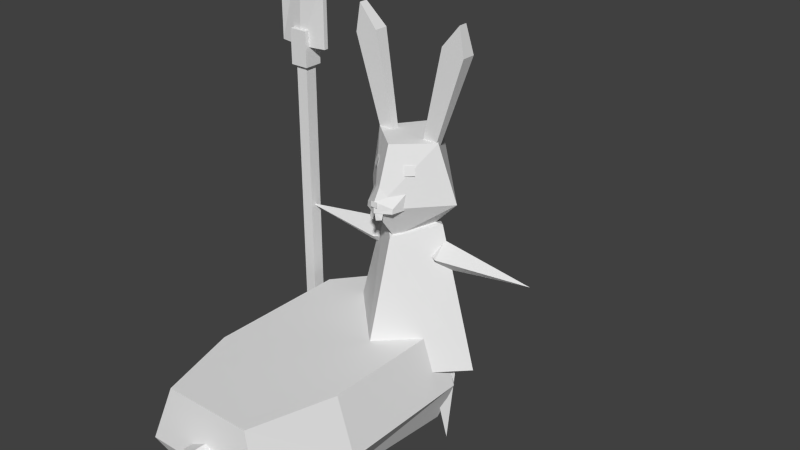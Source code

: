 # Source: rabbit.blend  (saved by Blender 2.76.0; exported with 4.5.12 LTS)
import bpy
from mathutils import Matrix  # noqa: F401  (used for matrix-valued properties, if any)

bpy.ops.wm.read_factory_settings(use_empty=True)
scene = bpy.context.scene
scene.name = 'Scene'

# ---- collections
col_collection_1 = bpy.data.collections.new('Collection 1'); scene.collection.children.link(col_collection_1)
col_collection_2 = bpy.data.collections.new('Collection 2'); scene.collection.children.link(col_collection_2)

# ---- world
world_world = bpy.data.worlds.new('World'); scene.world = world_world
world_world.color = (0.05088, 0.05088, 0.05088)
world_world.use_sun_shadow = False
world_world.sun_shadow_jitter_overblur = 0.0
world_world.cycles.sampling_method = 'MANUAL'
world_world.cycles.sample_map_resolution = 256

# ---- meshes
me_cube_006 = bpy.data.meshes.new('Cube.006')
me_cube_006.from_pydata([(0.2241, -0.4555, 3.934), (0.3158, -0.3704, 3.934), (0.201, -0.4306, 4.054), (0.2928, -0.3456, 4.054), (-0.2241, -0.4555, 3.934), (-0.3158, -0.3704, 3.934), (-0.201, -0.4306, 4.054), (-0.2928, -0.3456, 4.054), (0.4881, 0.3532, 1.625), (0.5979, 1.43e-09, 0.0), (0.0, 1.0, 1.259), (-8.502e-09, 0.4645, 3.046), (1.0, -4.371e-08, 1.259), (0.4645, -2.539e-08, 3.194), (-8.742e-08, -1.0, 1.259), (-4.911e-08, -0.4645, 3.046), (-1.0, 1.192e-08, 1.259), (-0.4645, 4.592e-10, 3.194), (0.7707, -1.291e-08, 1.625), (0.4881, -0.3532, 1.625), (0.2056, 6.742e-09, 1.625), (-0.5, 0.3532, 1.625), (-0.5, 1.43e-09, 0.0), (-0.2175, -1.291e-08, 1.625), (-0.5, -0.3532, 1.625), (-0.7825, 6.742e-09, 1.625), (0.169, -6.154e-07, 2.785), (0.5022, -0.1996, 2.785), (0.5022, -5.743e-07, 2.586), (0.5022, 0.1996, 2.785), (1.778, -5.606e-07, 2.785), (0.5022, -6.648e-07, 2.985), (-0.5159, -6.648e-07, 2.985), (-1.792, -5.606e-07, 2.785), (-0.5159, 0.1996, 2.785), (-0.5159, -5.743e-07, 2.586), (-0.5159, -0.1996, 2.785), (-0.1827, -6.154e-07, 2.785), (-2.77e-09, 0.3638, 3.018), (3.639e-08, 0.5266, 4.31), (0.1796, -3.896e-08, 3.018), (0.4586, -0.108, 4.31), (-7.741e-08, -0.3811, 3.018), (-1.881e-07, -0.4859, 4.3), (-0.1796, 8.543e-09, 3.018), (-0.4586, -0.108, 4.31), (-5.625e-09, 0.6743, 3.524), (0.6743, -3.322e-08, 3.524), (-6.457e-08, -0.7513, 3.524), (-0.6743, 4.295e-09, 3.524), (-0.4263, -0.1165, 4.247), (-0.8084, -0.1165, 5.425), (-0.4263, -0.0133, 4.247), (-0.8084, 0.07507, 5.425), (-0.2413, -0.1165, 4.297), (-0.4991, -0.1165, 5.508), (-0.2413, -0.0133, 4.297), (-0.4991, 0.07507, 5.508), (-0.7444, -0.1165, 5.804), (-0.7444, 0.001425, 5.804), (-0.4139, -0.1165, 4.322), (-0.7217, -0.1165, 5.304), (-0.5138, -0.1165, 5.36), (-0.2895, -0.1165, 4.356), (-0.6786, -0.1165, 5.559), (0.2322, -0.1165, 4.297), (0.49, -0.1165, 5.508), (0.2322, -0.0133, 4.297), (0.49, 0.07507, 5.508), (0.4173, -0.1165, 4.247), (0.7994, -0.1165, 5.425), (0.4173, -0.0133, 4.247), (0.7994, 0.07507, 5.425), (0.7353, -0.1165, 5.804), (0.7353, 0.001425, 5.804), (0.2805, -0.1165, 4.356), (0.5047, -0.1165, 5.36), (0.7126, -0.1165, 5.304), (0.4048, -0.1165, 4.322), (0.6695, -0.1165, 5.559), (-1.792, -0.09243, 5.043), (-1.792, 0.09243, 5.043), (-1.792, 0.04026, 6.309), (-1.792, -0.04026, 6.309), (-1.431, 0.0309, 5.915), (-1.431, 0.0309, 5.043), (-1.431, -0.03091, 5.915), (-1.431, -0.03091, 5.043), (-2.153, 0.0309, 5.915), (-2.153, 0.0309, 5.043), (-2.153, -0.03091, 5.915), (-2.153, -0.03091, 5.043), (-1.664, -0.1281, 5.258), (-1.664, 0.1281, 5.258), (-1.92, 0.1281, 5.258), (-1.92, -0.1281, 5.258), (-1.92, 0.1281, 4.779), (-1.664, 0.1281, 4.779), (-1.92, -0.1281, 4.779), (-1.664, -0.1281, 4.779), (-1.709, 0.0834, 4.779), (-1.709, 0.0834, 0.9804), (-1.709, -0.08341, 4.779), (-1.709, -0.08341, 0.9804), (-1.875, 0.0834, 4.779), (-1.875, 0.0834, 0.9804), (-1.875, -0.08341, 4.779), (-1.875, -0.08341, 0.9804), (-0.02398, -0.7513, 3.398), (-0.001155, -0.7513, 3.507), (-0.09523, -0.7225, 3.408), (-0.0957, -0.6941, 3.525), (0.09449, -0.7202, 3.41), (0.09483, -0.6917, 3.525), (0.02359, -0.7513, 3.397), (9.593e-06, -0.7513, 3.508), (-0.196, -0.6515, 3.492), (0.196, -0.6515, 3.492), (-0.196, -0.6386, 3.557), (0.196, -0.6386, 3.557), (-1.264e-07, -0.6186, 3.912), (-5.96e-08, -0.7641, 3.492), (-5.94e-08, -0.7513, 3.641), (-0.252, -0.4284, 3.492), (0.252, -0.4284, 3.492), (-0.252, -0.4156, 3.731), (0.252, -0.4156, 3.731), (-5.858e-08, -0.5501, 3.975), (-0.04596, -0.7607, 3.571), (0.04596, -0.7607, 3.571), (-0.04596, -0.7545, 3.644), (0.04596, -0.7545, 3.644)], [], [(0, 1, 3, 2), (4, 6, 7, 5), (9, 19, 20), (9, 8, 18), (10, 11, 13, 12), (12, 13, 15, 14), (13, 11, 17), (16, 17, 11, 10), (14, 15, 17, 16), (10, 12, 14, 16), (18, 8, 20, 19), (9, 20, 8), (9, 18, 19), (22, 24, 25), (22, 21, 23), (23, 21, 25, 24), (22, 25, 21), (22, 23, 24), (30, 31, 27), (27, 26, 28), (29, 26, 31), (30, 28, 29), (31, 26, 27), (28, 26, 29), (30, 27, 28), (30, 29, 31), (33, 35, 36), (33, 32, 34), (33, 36, 32), (33, 34, 35), (32, 36, 37), (34, 32, 37), (36, 35, 37), (35, 34, 37), (39, 41, 47), (41, 43, 120, 48), (41, 39, 45), (49, 45, 39), (48, 120, 43, 45), (40, 42, 44), (42, 48, 49), (44, 49, 46), (47, 48, 42), (46, 47, 40), (51, 53, 52, 50), (53, 57, 56, 52), (57, 55, 54, 56), (50, 54, 63, 60), (50, 52, 56, 54), (53, 51, 58, 59), (55, 57, 59, 58), (57, 53, 59), (51, 50, 60, 61), (62, 61, 60, 63), (61, 62, 64), (55, 58, 64, 62), (54, 55, 62, 63), (58, 51, 61, 64), (15, 13, 17), (66, 68, 67, 65), (68, 72, 71, 67), (72, 70, 69, 71), (65, 69, 78, 75), (65, 67, 71, 69), (68, 66, 73, 74), (70, 72, 74, 73), (72, 68, 74), (66, 65, 75, 76), (77, 76, 75, 78), (76, 77, 79), (70, 73, 79, 77), (69, 70, 77, 78), (73, 66, 76, 79), (82, 84, 85, 81), (83, 82, 88, 90), (97, 96, 94, 93), (96, 98, 95, 94), (98, 99, 92, 95), (92, 93, 94, 95), (90, 88, 89, 91), (91, 89, 81, 80), (83, 90, 91, 80), (80, 81, 85, 87), (84, 86, 87, 85), (107, 105, 101, 103), (100, 102, 103, 101), (99, 97, 93, 92), (102, 106, 107, 103), (106, 102, 99, 98), (86, 84, 82, 83), (104, 106, 98, 96), (104, 100, 101, 105), (106, 104, 105, 107), (100, 104, 96, 97), (102, 100, 97, 99), (86, 83, 80, 87), (88, 82, 81, 89), (46, 39, 47), (47, 41, 48), (43, 41, 45), (46, 49, 39), (49, 48, 45), (38, 40, 44), (44, 42, 49), (38, 44, 46), (40, 47, 42), (38, 46, 40), (108, 109, 111, 110), (112, 113, 115, 114), (121, 117, 119, 122), (116, 121, 122, 118), (118, 122, 127, 125), (122, 119, 126, 127), (119, 117, 124, 126), (116, 118, 125, 123), (128, 129, 131, 130)])
_uv = me_cube_006.uv_layers.new(name='UVMap')
_uv.uv.foreach_set('vector', [0.2849, 0.9555, 0.2897, 0.9555, 0.2897, 0.9604, 0.2849, 0.9604, 0.2849, 0.9555, 0.2849, 0.9604, 0.2897, 0.9604, 0.2897, 0.9555, 0.1925, 0.8342, 0.1919, 0.8423, 0.1905, 0.8423, 0.1925, 0.8342, 0.1919, 0.8423, 0.1933, 0.8423, 0.3426, 0.932, 0.2816, 0.932, 0.2766, 0.937, 0.3426, 0.9427, 0.3426, 0.9427, 0.2766, 0.937, 0.2816, 0.932, 0.3426, 0.932, 0.2766, 0.937, 0.2816, 0.932, 0.2766, 0.927, 0.3426, 0.9213, 0.2766, 0.927, 0.2816, 0.932, 0.3426, 0.932, 0.3426, 0.932, 0.2816, 0.932, 0.2766, 0.927, 0.3426, 0.9213, 0.3426, 0.932, 0.3426, 0.9427, 0.3426, 0.932, 0.3426, 0.9213, 0.1933, 0.8423, 0.1919, 0.8423, 0.1905, 0.8423, 0.1919, 0.8423, 0.1925, 0.8342, 0.1905, 0.8423, 0.1919, 0.8423, 0.1925, 0.8342, 0.1933, 0.8423, 0.1919, 0.8423, 0.187, 0.8342, 0.187, 0.8423, 0.1856, 0.8423, 0.187, 0.8342, 0.187, 0.8423, 0.1884, 0.8423, 0.1884, 0.8423, 0.187, 0.8423, 0.1856, 0.8423, 0.187, 0.8423, 0.187, 0.8342, 0.1856, 0.8423, 0.187, 0.8423, 0.187, 0.8342, 0.1884, 0.8423, 0.187, 0.8423, 0.1983, 0.848, 0.192, 0.849, 0.192, 0.848, 0.192, 0.848, 0.1903, 0.848, 0.192, 0.847, 0.192, 0.848, 0.1903, 0.848, 0.192, 0.849, 0.1983, 0.848, 0.192, 0.847, 0.192, 0.848, 0.192, 0.849, 0.1903, 0.848, 0.192, 0.848, 0.192, 0.847, 0.1903, 0.848, 0.192, 0.848, 0.1983, 0.848, 0.192, 0.848, 0.192, 0.847, 0.1983, 0.848, 0.192, 0.848, 0.192, 0.849, 0.1806, 0.848, 0.187, 0.847, 0.187, 0.848, 0.1806, 0.848, 0.187, 0.849, 0.187, 0.848, 0.1806, 0.848, 0.187, 0.848, 0.187, 0.849, 0.1806, 0.848, 0.187, 0.848, 0.187, 0.847, 0.187, 0.849, 0.187, 0.848, 0.1886, 0.848, 0.187, 0.848, 0.187, 0.849, 0.1886, 0.848, 0.187, 0.848, 0.187, 0.847, 0.1886, 0.848, 0.187, 0.847, 0.187, 0.848, 0.1886, 0.848, 0.1896, 0.8504, 0.195, 0.8504, 0.1974, 0.8413, 0.195, 0.8504, 0.1896, 0.8502, 0.1896, 0.8458, 0.1896, 0.8413, 0.195, 0.8504, 0.1896, 0.8504, 0.1843, 0.8504, 0.1818, 0.8413, 0.1843, 0.8504, 0.1896, 0.8504, 0.1896, 0.8413, 0.1896, 0.8458, 0.1896, 0.8502, 0.1843, 0.8504, 0.1917, 0.8354, 0.1896, 0.8354, 0.1876, 0.8354, 0.1896, 0.8354, 0.1896, 0.8413, 0.1818, 0.8413, 0.1876, 0.8354, 0.1818, 0.8413, 0.1896, 0.8413, 0.1974, 0.8413, 0.1896, 0.8413, 0.1896, 0.8354, 0.1896, 0.8413, 0.1974, 0.8413, 0.1917, 0.8354, 0.183, 0.8474, 0.183, 0.8474, 0.1862, 0.8374, 0.1862, 0.8374, 0.183, 0.8474, 0.1856, 0.8481, 0.1878, 0.8378, 0.1862, 0.8374, 0.1856, 0.8481, 0.1856, 0.8481, 0.1878, 0.8378, 0.1878, 0.8378, 0.1862, 0.8374, 0.1878, 0.8378, 0.1874, 0.8383, 0.1863, 0.838, 0.1862, 0.8374, 0.1862, 0.8374, 0.1878, 0.8378, 0.1878, 0.8378, 0.183, 0.8474, 0.183, 0.8474, 0.1835, 0.8506, 0.1835, 0.8506, 0.1856, 0.8481, 0.1856, 0.8481, 0.1835, 0.8506, 0.1835, 0.8506, 0.1856, 0.8481, 0.183, 0.8474, 0.1835, 0.8506, 0.183, 0.8474, 0.1862, 0.8374, 0.1863, 0.838, 0.1837, 0.8463, 0.2118, 0.8445, 0.2104, 0.8441, 0.2125, 0.8372, 0.2134, 0.8374, 0.2104, 0.8441, 0.2118, 0.8445, 0.2107, 0.8459, 0.1856, 0.8481, 0.1835, 0.8506, 0.1841, 0.8485, 0.1855, 0.8468, 0.1878, 0.8378, 0.1856, 0.8481, 0.1855, 0.8468, 0.1874, 0.8383, 0.1835, 0.8506, 0.183, 0.8474, 0.1837, 0.8463, 0.1841, 0.8485, 0.2816, 0.932, 0.2766, 0.937, 0.2766, 0.927, 0.1939, 0.8481, 0.1939, 0.8481, 0.1918, 0.8378, 0.1918, 0.8378, 0.1939, 0.8481, 0.1966, 0.8474, 0.1933, 0.8374, 0.1918, 0.8378, 0.1966, 0.8474, 0.1966, 0.8474, 0.1933, 0.8374, 0.1933, 0.8374, 0.1918, 0.8378, 0.1933, 0.8374, 0.1932, 0.838, 0.1922, 0.8383, 0.1918, 0.8378, 0.1918, 0.8378, 0.1933, 0.8374, 0.1933, 0.8374, 0.1939, 0.8481, 0.1939, 0.8481, 0.196, 0.8506, 0.196, 0.8506, 0.1966, 0.8474, 0.1966, 0.8474, 0.196, 0.8506, 0.196, 0.8506, 0.1966, 0.8474, 0.1939, 0.8481, 0.196, 0.8506, 0.1939, 0.8481, 0.1918, 0.8378, 0.1922, 0.8383, 0.1941, 0.8468, 0.2205, 0.8441, 0.219, 0.8445, 0.2174, 0.8374, 0.2183, 0.8372, 0.219, 0.8445, 0.2205, 0.8441, 0.2202, 0.8459, 0.1966, 0.8474, 0.196, 0.8506, 0.1955, 0.8485, 0.1958, 0.8463, 0.1933, 0.8374, 0.1966, 0.8474, 0.1958, 0.8463, 0.1932, 0.838, 0.196, 0.8506, 0.1939, 0.8481, 0.1941, 0.8468, 0.1955, 0.8485, 0.1633, 0.8519, 0.1681, 0.8466, 0.1681, 0.835, 0.1633, 0.835, 0.1633, 0.8519, 0.1633, 0.8519, 0.1585, 0.8466, 0.1585, 0.8466, 0.1357, 0.8484, 0.1328, 0.8484, 0.1328, 0.8502, 0.1357, 0.8502, 0.1328, 0.8484, 0.1328, 0.8484, 0.1328, 0.8502, 0.1328, 0.8502, 0.1328, 0.8484, 0.1357, 0.8484, 0.1357, 0.8502, 0.1328, 0.8502, 0.1357, 0.8502, 0.1357, 0.8502, 0.1328, 0.8502, 0.1328, 0.8502, 0.1585, 0.8466, 0.1585, 0.8466, 0.1585, 0.835, 0.1585, 0.835, 0.1585, 0.835, 0.1585, 0.835, 0.1633, 0.835, 0.1633, 0.835, 0.1633, 0.8519, 0.1585, 0.8466, 0.1585, 0.835, 0.1633, 0.835, 0.1633, 0.835, 0.1633, 0.835, 0.1681, 0.835, 0.1681, 0.835, 0.1681, 0.8466, 0.1681, 0.8466, 0.1681, 0.835, 0.1681, 0.835, 0.1333, 0.8348, 0.1333, 0.8348, 0.1352, 0.8348, 0.1352, 0.8348, 0.1352, 0.8484, 0.1352, 0.8484, 0.1352, 0.8348, 0.1352, 0.8348, 0.1357, 0.8484, 0.1357, 0.8484, 0.1357, 0.8502, 0.1357, 0.8502, 0.1352, 0.8484, 0.1333, 0.8484, 0.1333, 0.8348, 0.1352, 0.8348, 0.1333, 0.8484, 0.1352, 0.8484, 0.1357, 0.8484, 0.1328, 0.8484, 0.1681, 0.8466, 0.1681, 0.8466, 0.1633, 0.8519, 0.1633, 0.8519, 0.1333, 0.8484, 0.1333, 0.8484, 0.1328, 0.8484, 0.1328, 0.8484, 0.1333, 0.8484, 0.1352, 0.8484, 0.1352, 0.8348, 0.1333, 0.8348, 0.1333, 0.8484, 0.1333, 0.8484, 0.1333, 0.8348, 0.1333, 0.8348, 0.1352, 0.8484, 0.1333, 0.8484, 0.1328, 0.8484, 0.1357, 0.8484, 0.1352, 0.8484, 0.1352, 0.8484, 0.1357, 0.8484, 0.1357, 0.8484, 0.1681, 0.8466, 0.1633, 0.8519, 0.1633, 0.835, 0.1681, 0.835, 0.1585, 0.8466, 0.1633, 0.8519, 0.1633, 0.835, 0.1585, 0.835, 0.1896, 0.8413, 0.1896, 0.8504, 0.1974, 0.8413, 0.1974, 0.8413, 0.195, 0.8504, 0.1896, 0.8413, 0.1896, 0.8502, 0.195, 0.8504, 0.1843, 0.8504, 0.1896, 0.8413, 0.1818, 0.8413, 0.1896, 0.8504, 0.1818, 0.8413, 0.1896, 0.8413, 0.1843, 0.8504, 0.1896, 0.8354, 0.1917, 0.8354, 0.1876, 0.8354, 0.1876, 0.8354, 0.1896, 0.8354, 0.1818, 0.8413, 0.1896, 0.8354, 0.1876, 0.8354, 0.1896, 0.8413, 0.1917, 0.8354, 0.1974, 0.8413, 0.1896, 0.8354, 0.1896, 0.8354, 0.1896, 0.8413, 0.1917, 0.8354, 0.1862, 0.8364, 0.1882, 0.8455, 0.1803, 0.847, 0.1803, 0.8373, 0.1961, 0.8374, 0.1962, 0.847, 0.1882, 0.8456, 0.1902, 0.8364, 0.1879, 0.8368, 0.1939, 0.8368, 0.1939, 0.8387, 0.1879, 0.8413, 0.1819, 0.8368, 0.1879, 0.8368, 0.1879, 0.8413, 0.1819, 0.8387, 0.1819, 0.8387, 0.1879, 0.8413, 0.1879, 0.8515, 0.1802, 0.8441, 0.1879, 0.8413, 0.1939, 0.8387, 0.1956, 0.8441, 0.1879, 0.8515, 0.1939, 0.8387, 0.1939, 0.8368, 0.1956, 0.8368, 0.1956, 0.8441, 0.1819, 0.8368, 0.1819, 0.8387, 0.1802, 0.8441, 0.1802, 0.8368, 0.2942, 0.9553, 0.3002, 0.9553, 0.3002, 0.9601, 0.2942, 0.9601])
me_cube_006.use_remesh_preserve_volume = False
me_cube_006.use_remesh_preserve_attributes = False
me_cube_006.use_mirror_vertex_groups = False
me_cube_006.update()
me_cube_004 = bpy.data.meshes.new('Cube.004')
me_cube_004.from_pydata([(-1.0, -1.0, -1.0), (-0.9927, -1.0, 0.4467), (-1.0, 1.0, -1.0), (-0.8411, 1.0, 0.4467), (1.0, -1.0, -1.0), (0.9927, -1.0, 0.4467), (1.0, 1.0, -1.0), (0.8411, 1.0, 0.4467), (0.0, -2.233, -1.0), (-3.675e-10, -1.828, 0.4467), (-0.4981, 2.009, 0.4467), (-0.6449, 2.185, -1.0), (0.4981, 2.009, 0.4467), (0.6449, 2.185, -1.0), (-1.255, -1.0, -0.1947), (-1.255, 1.0, -0.1947), (1.255, 1.0, -0.1947), (1.255, -1.0, -0.1947), (0.0, -2.721, -0.1947), (-0.9187, 2.295, -0.1947), (0.9187, 2.295, -0.1947), (-0.9297, -0.9198, 0.4467), (-0.7877, 0.9533, 0.4467), (0.7877, 0.9533, 0.4467), (0.9297, -0.9198, 0.4467), (-3.362e-10, -1.721, 0.4467), (-0.4665, 1.872, 0.4467), (0.4665, 1.872, 0.4467), (-0.9923, -0.6514, -0.7119), (-0.9923, 0.7967, -0.7119), (0.9923, 0.7967, -0.7119), (0.9923, -0.6514, -0.7119), (0.0, -2.085, -0.7119), (-0.7262, 1.819, -0.7119), (0.7262, 1.819, -0.7119), (-0.21, 2.347, -0.118), (-0.21, 2.347, -0.3572), (-1.224e-08, 2.083, -0.5274), (-1.234e-08, 2.413, -0.5274), (0.2266, 2.083, -0.4183), (0.2266, 2.413, -0.4183), (0.2825, 2.083, -0.1731), (0.2825, 2.413, -0.1731), (0.1257, 2.083, 0.02348), (0.1257, 2.413, 0.02348), (-0.1257, 2.083, 0.02348), (-0.1257, 2.413, 0.02348), (-0.2825, 2.083, -0.1731), (-0.2825, 2.413, -0.1731), (-0.2266, 2.083, -0.4183), (-0.2266, 2.413, -0.4183), (-0.4627, 3.127, -0.3736), (-0.4627, 3.127, -0.1016), (0.01904, 2.416, -0.3572), (0.01904, 2.416, -0.118), (-0.2023, 3.206, -0.3736), (-0.2023, 3.206, -0.1016), (-0.06923, 2.408, -0.1293), (-0.06923, 2.344, -0.3597), (0.1844, 3.091, -0.5853), (0.1844, 3.164, -0.3233), (0.1568, 2.268, -0.3386), (0.1568, 2.333, -0.1082), (0.4414, 3.005, -0.5613), (0.4414, 3.078, -0.2993), (-0.1196, 2.343, -0.06881), (-0.1196, 2.4, -0.3012), (-0.136, 3.2, -0.1222), (-0.136, 3.136, 0.142), (0.1196, 2.4, -0.3012), (0.1196, 2.343, -0.06881), (0.136, 3.2, -0.1222), (0.136, 3.136, 0.142)], [], [(14, 15, 2, 0), (16, 6, 13, 20), (16, 17, 4, 6), (14, 0, 8, 18), (0, 2, 6, 4), (7, 12, 27, 23), (17, 5, 9, 18), (10, 3, 22, 26), (0, 4, 8), (19, 20, 13, 11), (6, 2, 11, 13), (9, 5, 24, 25), (15, 3, 10, 19), (2, 15, 19, 11), (10, 12, 20, 19), (4, 17, 18, 8), (1, 14, 18, 9), (7, 5, 17, 16), (7, 16, 20, 12), (1, 3, 15, 14), (26, 22, 29, 33), (25, 24, 31, 32), (23, 27, 34, 30), (12, 10, 26, 27), (5, 7, 23, 24), (1, 9, 25, 21), (3, 1, 21, 22), (31, 30, 29, 28), (31, 28, 32), (29, 30, 34, 33), (27, 26, 33, 34), (21, 25, 32, 28), (24, 23, 30, 31), (22, 21, 28, 29), (36, 51, 55, 53), (37, 38, 40, 39), (54, 35, 36, 53), (39, 40, 42, 41), (56, 54, 53, 55), (41, 42, 44, 43), (52, 56, 55, 51), (43, 44, 46, 45), (35, 52, 51, 36), (45, 46, 48, 47), (40, 38, 50, 48, 46, 44, 42), (49, 50, 38, 37), (47, 48, 50, 49), (54, 56, 52, 35), (37, 39, 41, 43, 45, 47, 49), (58, 59, 63, 61), (62, 57, 58, 61), (64, 62, 61, 63), (60, 64, 63, 59), (57, 60, 59, 58), (62, 64, 60, 57), (66, 67, 71, 69), (70, 65, 66, 69), (72, 70, 69, 71), (68, 72, 71, 67), (65, 68, 67, 66), (70, 72, 68, 65)])
_uv = me_cube_004.uv_layers.new(name='UVMap')
_uv.uv.foreach_set('vector', [0.05424, 0.8395, 0.05424, 0.8454, 0.05499, 0.8454, 0.05499, 0.8395, 0.06161, 0.8454, 0.06086, 0.8454, 0.05982, 0.8489, 0.06063, 0.8492, 0.06161, 0.8454, 0.06161, 0.8395, 0.06086, 0.8395, 0.06086, 0.8454, 0.05424, 0.8395, 0.05499, 0.8395, 0.05793, 0.8359, 0.05793, 0.8345, 0.05499, 0.8395, 0.05499, 0.8454, 0.06086, 0.8454, 0.06086, 0.8395, 0.03498, 0.8464, 0.03374, 0.8501, 0.03362, 0.8496, 0.03479, 0.8463, 0.03775, 0.8404, 0.0368, 0.8404, 0.0332, 0.8373, 0.0332, 0.8341, 0.03012, 0.8501, 0.02888, 0.8464, 0.02907, 0.8463, 0.03024, 0.8496, 0.05499, 0.8395, 0.06086, 0.8395, 0.05793, 0.8359, 0.05523, 0.8492, 0.06063, 0.8492, 0.05982, 0.8489, 0.05603, 0.8489, 0.06086, 0.8454, 0.05499, 0.8454, 0.05603, 0.8489, 0.05982, 0.8489, 0.03193, 0.8362, 0.03553, 0.8392, 0.0353, 0.8395, 0.03193, 0.8366, 0.02865, 0.8476, 0.03015, 0.8476, 0.0314, 0.8513, 0.02987, 0.8523, 0.05499, 0.8454, 0.05424, 0.8454, 0.05523, 0.8492, 0.05603, 0.8489, 0.0314, 0.8513, 0.03501, 0.8513, 0.03653, 0.8523, 0.02987, 0.8523, 0.06086, 0.8395, 0.06161, 0.8395, 0.05793, 0.8345, 0.05793, 0.8359, 0.0296, 0.8404, 0.02865, 0.8404, 0.0332, 0.8341, 0.0332, 0.8373, 0.03625, 0.8476, 0.0368, 0.8404, 0.03775, 0.8404, 0.03775, 0.8476, 0.03625, 0.8476, 0.03775, 0.8476, 0.03653, 0.8523, 0.03501, 0.8513, 0.0296, 0.8404, 0.03015, 0.8476, 0.02865, 0.8476, 0.02865, 0.8404, 0.07906, 0.8492, 0.07812, 0.8465, 0.07751, 0.846, 0.0783, 0.8491, 0.08044, 0.8386, 0.08319, 0.841, 0.08337, 0.8418, 0.08044, 0.8375, 0.08277, 0.8465, 0.08182, 0.8492, 0.08259, 0.8491, 0.08337, 0.846, 0.03374, 0.8501, 0.03012, 0.8501, 0.03024, 0.8496, 0.03362, 0.8496, 0.03553, 0.8392, 0.03498, 0.8464, 0.03479, 0.8463, 0.0353, 0.8395, 0.02833, 0.8392, 0.03193, 0.8362, 0.03193, 0.8366, 0.02856, 0.8395, 0.02888, 0.8464, 0.02833, 0.8392, 0.02856, 0.8395, 0.02907, 0.8463, 0.08638, 0.841, 0.08638, 0.8466, 0.07863, 0.8466, 0.07863, 0.841, 0.08638, 0.841, 0.07863, 0.841, 0.08251, 0.8354, 0.07863, 0.8466, 0.08638, 0.8466, 0.08534, 0.8506, 0.07967, 0.8506, 0.08182, 0.8492, 0.07906, 0.8492, 0.0783, 0.8491, 0.08259, 0.8491, 0.0777, 0.841, 0.08044, 0.8386, 0.08044, 0.8375, 0.07751, 0.8418, 0.08319, 0.841, 0.08277, 0.8465, 0.08337, 0.846, 0.08337, 0.8418, 0.07812, 0.8465, 0.0777, 0.841, 0.07751, 0.8418, 0.07751, 0.846, 0.2402, 0.841, 0.2374, 0.8497, 0.2403, 0.8506, 0.2428, 0.8417, 0.2426, 0.838, 0.2426, 0.8417, 0.2451, 0.8417, 0.2451, 0.838, 0.2428, 0.8417, 0.2402, 0.841, 0.2402, 0.841, 0.2428, 0.8417, 0.2451, 0.838, 0.2451, 0.8417, 0.2457, 0.8417, 0.2457, 0.838, 0.2403, 0.8506, 0.2428, 0.8417, 0.2428, 0.8417, 0.2403, 0.8506, 0.2457, 0.838, 0.2457, 0.8417, 0.244, 0.8417, 0.244, 0.838, 0.2374, 0.8497, 0.2403, 0.8506, 0.2403, 0.8506, 0.2374, 0.8497, 0.244, 0.838, 0.244, 0.8417, 0.2412, 0.8417, 0.2412, 0.838, 0.2402, 0.841, 0.2374, 0.8497, 0.2374, 0.8497, 0.2402, 0.841, 0.2412, 0.838, 0.2412, 0.8417, 0.2394, 0.8417, 0.2394, 0.838, 0.2451, 0.8417, 0.2426, 0.8417, 0.24, 0.8417, 0.2394, 0.8417, 0.2412, 0.8417, 0.244, 0.8417, 0.2457, 0.8417, 0.24, 0.838, 0.24, 0.8417, 0.2426, 0.8417, 0.2426, 0.838, 0.2394, 0.838, 0.2394, 0.8417, 0.24, 0.8417, 0.24, 0.838, 0.2428, 0.8417, 0.2403, 0.8506, 0.2374, 0.8497, 0.2402, 0.841, 0.2426, 0.838, 0.2451, 0.838, 0.2457, 0.838, 0.244, 0.838, 0.2412, 0.838, 0.2394, 0.838, 0.24, 0.838, 0.2418, 0.8409, 0.2446, 0.8493, 0.2475, 0.8483, 0.2443, 0.8401, 0.2443, 0.8408, 0.2418, 0.8416, 0.2418, 0.8409, 0.2443, 0.8401, 0.2475, 0.8492, 0.2443, 0.8408, 0.2443, 0.8401, 0.2475, 0.8483, 0.2446, 0.8501, 0.2475, 0.8492, 0.2475, 0.8483, 0.2446, 0.8493, 0.2418, 0.8416, 0.2446, 0.8501, 0.2446, 0.8493, 0.2418, 0.8409, 0.2443, 0.8408, 0.2475, 0.8492, 0.2446, 0.8501, 0.2418, 0.8416, 0.2412, 0.8416, 0.241, 0.8505, 0.2441, 0.8505, 0.2439, 0.8416, 0.2439, 0.8409, 0.2412, 0.8409, 0.2412, 0.8416, 0.2439, 0.8416, 0.2441, 0.8498, 0.2439, 0.8409, 0.2439, 0.8416, 0.2441, 0.8505, 0.241, 0.8498, 0.2441, 0.8498, 0.2441, 0.8505, 0.241, 0.8505, 0.2412, 0.8409, 0.241, 0.8498, 0.241, 0.8505, 0.2412, 0.8416, 0.2439, 0.8409, 0.2441, 0.8498, 0.241, 0.8498, 0.2412, 0.8409])
me_cube_004.use_remesh_preserve_volume = False
me_cube_004.use_remesh_preserve_attributes = False
me_cube_004.use_mirror_vertex_groups = False
me_cube_004.update()
arm_armature = bpy.data.armatures.new('Armature')  # bones are not reproduced

# ---- objects
ob_armature = bpy.data.objects.new('Armature', arm_armature)
ob_cube_001 = bpy.data.objects.new('Cube.001', me_cube_006)
ob_cube_000 = bpy.data.objects.new('Cube.000', me_cube_004)

# ---- transforms, parenting, visibility, modifiers, constraints
ob_armature.location = (-0.5036, -0.01796, 1.591)
ob_armature.rotation_euler = (-2.687e-07, 3.143, 1.616e-10)
ob_armature.lineart.crease_threshold = 0.0
ob_cube_001.parent = ob_armature
ob_cube_001.matrix_parent_inverse = Matrix(((-1.0, -1.616e-10, 0.001203, -0.5055), (1.619e-10, 1.0, 2.692e-07, 0.01796), (-0.001203, 2.687e-07, -1.0, 1.591), (0.0, 0.0, 0.0, 1.0)))
ob_cube_001.location = (0.0, 0.0, 0.0)
ob_cube_001.scale = (1.022, 1.022, 1.022)
ob_cube_001.lineart.crease_threshold = 0.0
_vg = ob_cube_001.vertex_groups.new(name='Bone.001')
for _i, _w in zip([8, 10, 11, 12, 13, 14, 15, 16, 17, 18, 19, 20, 21, 23, 25, 26, 27, 29, 31, 36, 37, 38, 40, 42, 44, 48, 101, 103, 105, 107], [0.06874, 1.0, 0.7453, 0.8753, 0.051, 0.9236, 0.8009, 0.7973, 0.02616, 8.416e-11, 0.009343, 0.9924, 1.0, 0.1811, 0.004497, 0.5361, 0.536, 0.2406, 0.5361, 0.0, 0.04559, 0.5358, 0.5361, 0.1505, 0.104, 0.0, 3.247e-06, 4.672e-21, 0.0, 0.0]): _vg.add([_i], _w, 'REPLACE')
_vg = ob_cube_001.vertex_groups.new(name='Bone')
for _i, _w in zip([21, 22, 23, 24, 25, 101, 105], [1.0, 1.0, 1.0, 1.0, 1.0, 0.0, 0.0]): _vg.add([_i], _w, 'REPLACE')
_vg = ob_cube_001.vertex_groups.new(name='Bone.003')
for _i, _w in zip([8, 9, 18, 19, 20, 101, 103, 105, 107], [1.0, 1.0, 1.0, 1.0, 1.0, 0.0, 0.0, 0.0, 0.0]): _vg.add([_i], _w, 'REPLACE')
_vg = ob_cube_001.vertex_groups.new(name='Bone.002')
for _i, _w in zip([0, 1, 2, 3, 4, 5, 6, 7, 33, 38, 39, 40, 41, 42, 43, 44, 45, 46, 47, 48, 49, 50, 51, 52, 53, 54, 55, 56, 57, 58, 59, 60, 61, 62, 63, 64, 65, 66, 67, 68, 69, 70, 71, 72, 73, 74, 75, 76, 77, 78, 79, 80, 81, 84, 85, 86, 87, 88, 89, 90, 91, 92, 93, 94, 95, 96, 97, 98, 99, 100, 101, 102, 103, 104, 105, 106, 107, 108, 109, 110, 111, 112, 113, 114, 115, 116, 117, 118, 119, 120, 121, 122, 123, 124, 125, 126, 127, 128, 129, 130, 131], [1.0, 1.0, 1.0, 1.0, 1.0, 1.0, 1.0, 1.0, 0.0, 0.9988, 0.9702, 0.9978, 0.9639, 1.0, 0.9775, 0.9272, 0.9409, 1.0, 0.9383, 1.0, 0.9998, 1.0, 1.0, 1.0, 1.0, 1.0, 1.0, 1.0, 1.0, 1.0, 1.0, 1.0, 1.0, 1.0, 1.0, 1.0, 1.0, 1.0, 1.0, 1.0, 1.0, 1.0, 1.0, 1.0, 1.0, 1.0, 1.0, 1.0, 1.0, 1.0, 1.0, 0.0, 0.0, 0.0, 0.0, 0.0, 0.0, 0.0, 0.0, 0.0, 0.0, 1.955e-05, 8.319e-06, 0.0004905, 0.0003005, 5.25e-06, 0.0001848, 4.542e-07, 0.0006059, 0.0007211, 1.382e-11, 0.0009777, 0.022, 3.367e-05, 0.0075, 9.401e-06, 3.129e-09, 1.0, 1.0, 1.0, 1.0, 1.0, 1.0, 0.993, 1.0, 0.9993, 1.0, 1.0, 0.9999, 1.0, 1.0, 1.0, 0.9975, 1.0, 1.0, 1.0, 1.0, 1.0, 1.0, 1.0, 1.0]): _vg.add([_i], _w, 'REPLACE')
_vg = ob_cube_001.vertex_groups.new(name='Bone.006')
for _i, _w in zip([10, 11, 12, 15, 16, 17, 32, 34, 35, 36, 37, 38, 39, 40, 41, 42, 44, 45, 46, 47, 48, 49, 120], [0.02403, 0.1045, 0.008718, 0.1057, 0.1738, 0.9567, 0.91, 0.1557, 0.05055, 0.1258, 0.7033, 0.5312, 0.009568, 0.3473, 0.02222, 0.3005, 0.8757, 0.05912, 0.1217, 0.06174, 0.07765, 0.1394, 0.03883]): _vg.add([_i], _w, 'REPLACE')
_vg = ob_cube_001.vertex_groups.new(name='Bone.004')
for _i, _w in zip([32, 34, 35, 36, 37, 101, 103, 105, 107], [0.08738, 0.8371, 0.9424, 0.8683, 0.2942, 0.0, 0.0, 0.0, 0.0]): _vg.add([_i], _w, 'REPLACE')
_vg = ob_cube_001.vertex_groups.new(name='Bone.005')
for _i, _w in zip([33, 51, 53, 61, 64, 80, 81, 82, 83, 84, 85, 86, 87, 88, 89, 90, 91, 92, 93, 94, 95, 96, 97, 98, 99, 100, 101, 102, 103, 104, 105, 106, 107], [0.9999, 1.193e-08, 5.518e-09, 6.829e-09, 2.312e-06, 1.0, 1.0, 0.9478, 0.962, 1.0, 1.0, 1.0, 1.0, 0.9999, 1.0, 0.9998, 1.0, 1.0, 1.0, 1.0, 1.0, 1.0, 1.0, 1.0, 1.0, 1.0, 0.9391, 1.0, 0.9389, 1.0, 0.9384, 1.0, 0.9384]): _vg.add([_i], _w, 'REPLACE')
_vg = ob_cube_001.vertex_groups.new(name='Bone.007')
for _i, _w in zip([8, 11, 12, 13, 14, 15, 16, 18, 19, 20, 21, 23, 24, 25, 26, 27, 28, 29, 30, 31, 32, 34, 36, 37, 38, 40, 42, 44, 47, 99, 101, 102, 103, 105, 107], [0.0, 0.005829, 0.08385, 0.003485, 2.312e-06, 1.294e-18, 1.885e-05, 0.0, 0.0, 0.0, 0.0, 0.0, 0.0, 0.0, 4.702e-11, 0.0001595, 0.0006417, 1.778e-16, 0.0, 0.006963, 0.0, 0.0, 0.0, 0.0, 0.0, 0.048, 0.0, 0.0, 0.0, 0.0, 0.0, 0.0, 0.0, 0.0, 0.0]): _vg.add([_i], _w, 'REPLACE')
_vg = ob_cube_001.vertex_groups.new(name='Bone.008')
for _i, _w in zip([26, 27, 28, 29, 30, 31, 101, 103, 105], [0.2168, 0.8736, 0.9125, 0.5197, 0.9997, 0.1504, 0.0, 0.0, 0.0]): _vg.add([_i], _w, 'REPLACE')
_vg = ob_cube_001.vertex_groups.new(name='Bone.009')
_m = ob_cube_001.modifiers.new('Armature', 'ARMATURE')
_m = ob_cube_001.modifiers.new('Armature.001', 'ARMATURE')
_m.object = ob_armature
ob_cube_000.parent = ob_armature
ob_cube_000.matrix_parent_inverse = Matrix(((-1.0, 9.158e-06, -0.001207, 0.002071), (-1.436e-07, -1.0, -0.007447, -1.022), (-0.00121, -0.007447, 0.9974, 0.03738), (0.0, 0.0, 0.0, 1.0)))
ob_cube_000.location = (0.0, 0.0, 0.7951)
ob_cube_000.lineart.crease_threshold = 0.0

# ---- collection membership
col_collection_1.objects.link(ob_armature)
col_collection_2.objects.link(ob_cube_001)
col_collection_2.objects.link(ob_cube_000)

# ---- scene / render settings (as saved in the file)
scene.frame_start = 1; scene.frame_end = 250; scene.frame_set(0)
scene.render.engine = 'BLENDER_EEVEE_NEXT'
scene.render.resolution_percentage = 50
scene.render.dither_intensity = 0.0
scene.cycles.use_denoising = False
scene.cycles.samples = 10
scene.cycles.sampling_pattern = 'TABULATED_SOBOL'
scene.cycles.light_sampling_threshold = 0.0
scene.cycles.use_adaptive_sampling = False
scene.cycles.use_light_tree = False
scene.cycles.blur_glossy = 0.0
scene.cycles.pixel_filter_type = 'GAUSSIAN'
scene.cycles.sample_clamp_indirect = 0.0
scene.view_settings.view_transform = 'Standard'
bpy.context.view_layer.update()

# ---- added for rendering (the .blend has no active camera and no usable light): camera, sun
cam_auto = bpy.data.cameras.new('AutoCamera')
cam_auto.lens = 50.0
cam_auto.sensor_width = 36.0
cam_auto.clip_end = 1000.0
ob_auto_camera = bpy.data.objects.new('AutoCamera', cam_auto)
scene.collection.objects.link(ob_auto_camera)
ob_auto_camera.location = (8.05687, -9.94259, 9.65285)
ob_auto_camera.rotation_euler = (1.09748, -7.21219e-08, 0.694738)
scene.camera = ob_auto_camera
light_auto_sun = bpy.data.lights.new('AutoSun', 'SUN')
light_auto_sun.energy = 3.0
light_auto_sun.angle = 0.0523599
ob_auto_sun = bpy.data.objects.new('AutoSun', light_auto_sun)
scene.collection.objects.link(ob_auto_sun)
ob_auto_sun.rotation_euler = (0.872665, 0.174533, 0.523599)
bpy.context.view_layer.update()
